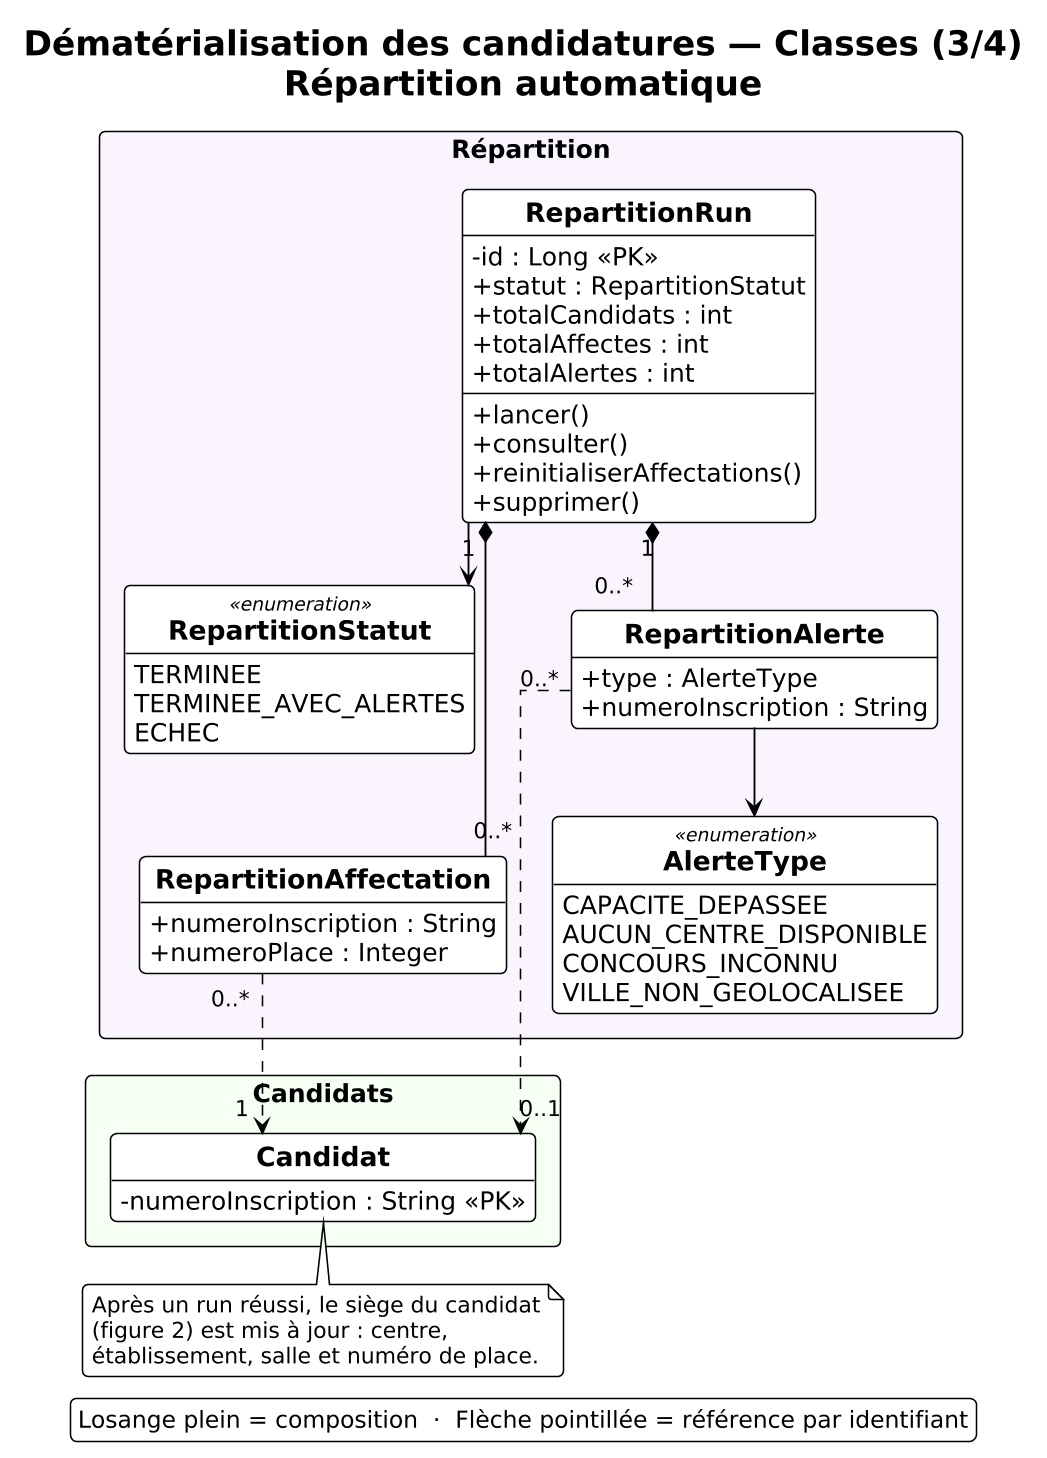

The diagram above was rendered by PlantUML. Its source (embedded in the PNG):
@startuml
!theme plain
skinparam classAttributeIconSize 0
skinparam shadowing false
skinparam roundcorner 8
skinparam packageStyle rectangle
skinparam linetype ortho
skinparam nodesep 30
skinparam ranksep 40
skinparam dpi 150
hide empty methods
hide circle

<style>
title {
  FontSize 22
  FontStyle bold
}
legend {
  FontSize 15
}
package {
  FontSize 16
  FontStyle bold
}
class {
  FontSize 16
  Header {
    FontSize 17
    FontStyle bold
  }
}
enum {
  FontSize 15
}
note {
  FontSize 14
}
arrow {
  FontSize 14
  LineThickness 1.2
}
</style>

title Dématérialisation des candidatures — Classes (3/4)\nRépartition automatique

legend bottom
  Losange plein = composition  ·  Flèche pointillée = référence par identifiant
endlegend

package "Répartition" #FAF4FF {
  enum RepartitionStatut <<enumeration>> {
    TERMINEE
    TERMINEE_AVEC_ALERTES
    ECHEC
  }
  enum AlerteType <<enumeration>> {
    CAPACITE_DEPASSEE
    AUCUN_CENTRE_DISPONIBLE
    CONCOURS_INCONNU
    VILLE_NON_GEOLOCALISEE
  }
  class RepartitionRun {
    - id : Long <<PK>>
    + statut : RepartitionStatut
    + totalCandidats : int
    + totalAffectes : int
    + totalAlertes : int
    --
    + lancer()
    + consulter()
    + reinitialiserAffectations()
    + supprimer()
  }
  class RepartitionAffectation {
    + numeroInscription : String
    + numeroPlace : Integer
  }
  class RepartitionAlerte {
    + type : AlerteType
    + numeroInscription : String
  }
  RepartitionRun --> RepartitionStatut
  RepartitionRun "1" *-- "0..*" RepartitionAffectation
  RepartitionRun "1" *-- "0..*" RepartitionAlerte
  RepartitionAlerte --> AlerteType
  RepartitionRun -[hidden]down- RepartitionAlerte
  RepartitionAlerte -[hidden]down- RepartitionAffectation
}

package "Candidats" #F6FFF4 {
  class Candidat {
    - numeroInscription : String <<PK>>
  }
}

RepartitionAffectation "0..*" ..> "1" Candidat
RepartitionAlerte "0..*" ..> "0..1" Candidat
RepartitionAffectation -[hidden]down- Candidat

note bottom of Candidat
  Après un run réussi, le siège du candidat
  (figure 2) est mis à jour : centre,
  établissement, salle et numéro de place.
end note
@enduml